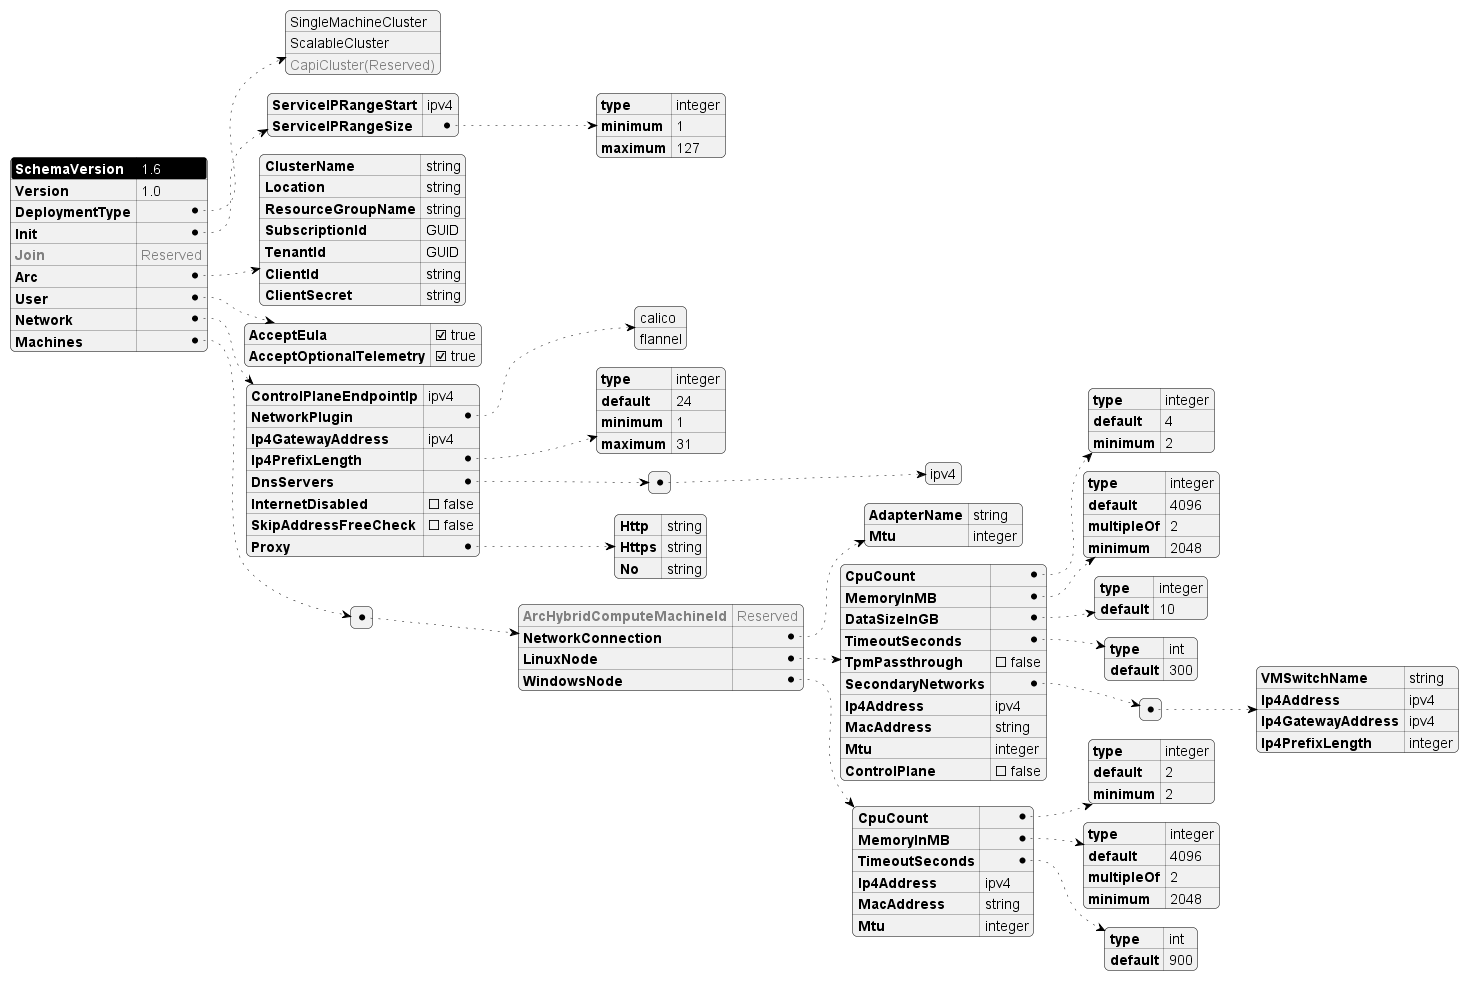

The diagram above was rendered by PlantUML. Its source (embedded in the PNG):
@startjson AksEdgeSchema
<style>
jsonDiagram {
    node {
        FontSize 14
        RoundCorner 10
        LineThickness 0.5
        separator {
            LineThickness 0.25
        }
    }
    arrow {
        LineThickness 0.5
        LineStyle 2;6
    }
    highlight {
        BackgroundColor black
        FontColor White
    }
}
</style>
#highlight "SchemaVersion"
{
    "SchemaVersion": "1.6",
    "Version": "1.0",
    "DeploymentType": [
            "SingleMachineCluster",
            "ScalableCluster",
            "<color:gray>CapiCluster(Reserved)"
    ],
    "Init": {
        "ServiceIPRangeStart": "ipv4",
        "ServiceIPRangeSize": {
            "type": "integer",
            "minimum" : 1,
            "maximum" : 127
        }
    },
    "<color:gray>Join":"<color:gray>Reserved",
    "Arc": {
        "ClusterName": "string",
        "Location": "string",
        "ResourceGroupName": "string",
        "SubscriptionId": "GUID",
        "TenantId": "GUID",
        "ClientId": "string",
        "ClientSecret": "string"
    },
    "User": {
        "AcceptEula": true,
        "AcceptOptionalTelemetry": true
    },
    "Network": {
        "ControlPlaneEndpointIp": "ipv4",
        "NetworkPlugin": [
                "calico",
                "flannel"
        ],
        "Ip4GatewayAddress": "ipv4",
        "Ip4PrefixLength": {
            "type": "integer",
            "default": 24,
            "minimum": 1,
            "maximum": 31
        },
        "DnsServers": [["ipv4"]],
        "InternetDisabled": false,
        "SkipAddressFreeCheck":false,
        "Proxy": {
            "Http":"string",
            "Https":"string",
            "No":"string"
        }
    },
    "Machines":[{
        "<color:gray>ArcHybridComputeMachineId":"<color:gray>Reserved",
        "NetworkConnection":{
            "AdapterName":"string",
            "Mtu":"integer"
        },
        "LinuxNode":{
            "CpuCount": {
                "type": "integer",
                "default": 4,
                "minimum": 2
            },
            "MemoryInMB": {
                "type": "integer",
                "default": 4096,
                "multipleOf": 2,
                "minimum": 2048
            },
            "DataSizeInGB": {
                "type": "integer",
                "default": 10
            },
            "TimeoutSeconds": {
                "type": "int",
                "default": 300
            },
            "TpmPassthrough": false,
            "SecondaryNetworks": [
                {
                    "VMSwitchName" : "string",
                    "Ip4Address": "ipv4",
                    "Ip4GatewayAddress": "ipv4",
                    "Ip4PrefixLength": "integer"
                }
            ],
            "Ip4Address": "ipv4",
            "MacAddress": "string",
            "Mtu": "integer",
            "ControlPlane" : false
        },
        "WindowsNode":{
            "CpuCount": {
                "type": "integer",
                "default": 2,
                "minimum": 2
            },
            "MemoryInMB": {
                "type": "integer",
                "default": 4096,
                "multipleOf": 2,
                "minimum": 2048
            },
            "TimeoutSeconds": {
                "type": "int",
                "default": 900
            },
            "Ip4Address": "ipv4",
            "MacAddress": "string",
            "Mtu": "integer"
        }
    }]
}
@endjson